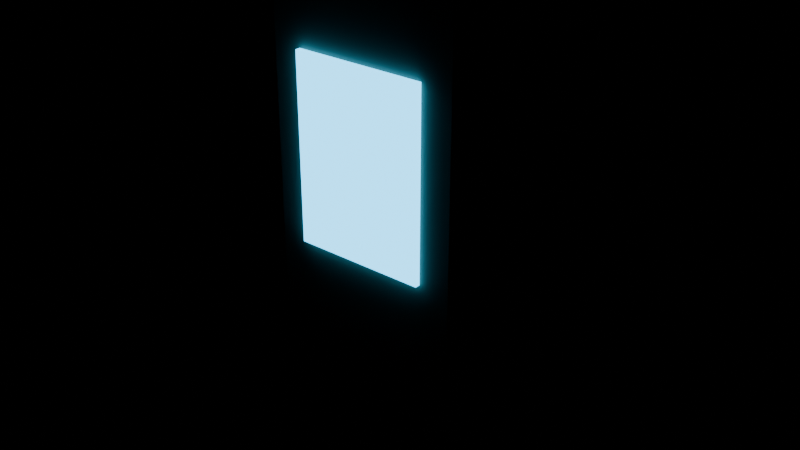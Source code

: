 # Source: prop_learn_rune.blend  (saved by Blender 5.2.45; exported with 4.5.12 LTS)
import bpy
from mathutils import Matrix  # noqa: F401  (used for matrix-valued properties, if any)

bpy.ops.wm.read_factory_settings(use_empty=True)
scene = bpy.context.scene
scene.name = 'Scene'

# ---- materials (node trees are filled in below, after node groups)
mat_stone = bpy.data.materials.new('stone')
mat_rune = bpy.data.materials.new('rune')

# ---- material node trees
mat_stone.use_nodes = True; mat_stone.node_tree.nodes.clear()
_N = mat_stone.node_tree.nodes; _L = mat_stone.node_tree.links
n0 = _N.new('ShaderNodeBsdfPrincipled'); n0.name = 'Principled BSDF'; n0.location = (-200, 100)
n0.inputs[0].default_value = (0.2542, 0.2307, 0.1878, 1.0)
n0.inputs[2].default_value = 0.95
n0.inputs[10].default_value = 0.005
n1 = _N.new('ShaderNodeOutputMaterial'); n1.name = 'Material Output'; n1.location = (200, 100)
_L.new(n0.outputs[0], n1.inputs[0])
n1.is_active_output = True
mat_rune.use_nodes = True; mat_rune.node_tree.nodes.clear()
_N = mat_rune.node_tree.nodes; _L = mat_rune.node_tree.links
n0 = _N.new('ShaderNodeBsdfPrincipled'); n0.name = 'Principled BSDF'; n0.location = (-200, 100)
n0.inputs[0].default_value = (0.2542, 0.7454, 1.0, 1.0)
n0.inputs[2].default_value = 0.3
n0.inputs[10].default_value = 0.005
n0.inputs[27].default_value = (0.06848, 0.5776, 1.0, 1.0)
n0.inputs[28].default_value = 4.0
n1 = _N.new('ShaderNodeOutputMaterial'); n1.name = 'Material Output'; n1.location = (200, 100)
_L.new(n0.outputs[0], n1.inputs[0])
n1.is_active_output = True

# ---- meshes
me_stone = bpy.data.meshes.new('stone')
me_stone.from_pydata([(-0.2505, -0.1105, -0.0004893), (-0.2483, -0.1083, 1.098), (-0.2514, 0.1114, -0.001355), (-0.2485, 0.1085, 1.098), (0.2507, -0.1107, -0.0006566), (0.2494, -0.1094, 1.099), (0.2495, 0.1095, 0.0005488), (0.2505, 0.1105, 1.101)], [], [(0, 1, 3, 2), (2, 3, 7, 6), (6, 7, 5, 4), (4, 5, 1, 0), (2, 6, 4, 0), (7, 3, 1, 5)])
me_stone.materials.append(mat_stone)
me_stone.update()
me_rune = bpy.data.meshes.new('rune')
me_rune.from_pydata([(-0.13, -0.12, 0.52), (-0.13, -0.12, 0.88), (-0.13, -0.11, 0.52), (-0.13, -0.11, 0.88), (0.13, -0.12, 0.52), (0.13, -0.12, 0.88), (0.13, -0.11, 0.52), (0.13, -0.11, 0.88)], [], [(0, 1, 3, 2), (2, 3, 7, 6), (6, 7, 5, 4), (4, 5, 1, 0), (2, 6, 4, 0), (7, 3, 1, 5)])
me_rune.materials.append(mat_rune)
me_rune.update()

# ---- objects
ob_stone = bpy.data.objects.new('stone', me_stone)
ob_rune = bpy.data.objects.new('rune', me_rune)

# ---- transforms, parenting, visibility, modifiers, constraints
ob_stone.location = (0.0, 0.0, 0.0)
_m = ob_stone.modifiers.new('bevel', 'BEVEL')
_m.width = 0.06
_m.width_pct = 0.06
_m.segments = 3
ob_rune.location = (0.0, 0.0, 0.0)

# ---- collection membership
scene.collection.objects.link(ob_stone)
scene.collection.objects.link(ob_rune)

# ---- scene / render settings (as saved in the file)
scene.frame_start = 1; scene.frame_end = 250; scene.frame_set(1)
scene.render.engine = 'BLENDER_EEVEE_NEXT'
scene.render.fps = 30
scene.render.bake_bias = 0.0
scene.render.bake_samples = 0
scene.render.compositor_device = 'GPU'
scene.eevee.use_volume_custom_range = False
scene.eevee.fast_gi_thickness_near = 0.1
scene.eevee.fast_gi_thickness_far = 0.0
scene.eevee.ray_tracing_options.screen_trace_thickness = 0.1
bpy.context.view_layer.update()

# ---- added for rendering (the .blend has no active camera): camera
cam_auto = bpy.data.cameras.new('AutoCamera')
cam_auto.lens = 50.0
cam_auto.sensor_width = 36.0
cam_auto.clip_end = 1000.0
ob_auto_camera = bpy.data.objects.new('AutoCamera', cam_auto)
scene.collection.objects.link(ob_auto_camera)
ob_auto_camera.location = (1.13902, -1.37176, 1.46103)
ob_auto_camera.rotation_euler = (1.09748, -7.21219e-08, 0.694738)
scene.camera = ob_auto_camera
bpy.context.view_layer.update()
